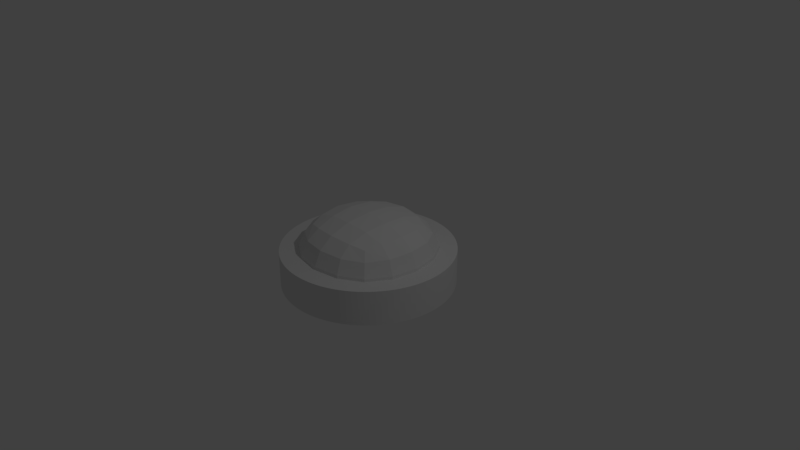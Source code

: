 # Source: landmine.blend  (saved by Blender 2.79.0; exported with 4.5.12 LTS)
import bpy
from mathutils import Matrix  # noqa: F401  (used for matrix-valued properties, if any)

bpy.ops.wm.read_factory_settings(use_empty=True)
scene = bpy.context.scene
scene.name = 'Scene'

# ---- collections
col_collection_1 = bpy.data.collections.new('Collection 1'); scene.collection.children.link(col_collection_1)

# ---- materials (node trees are filled in below, after node groups)
mat_material = bpy.data.materials.new('Material')
mat_material.alpha_threshold = 0.0
mat_material.use_transparent_shadow = False
mat_material.roughness = 0.5
mat_material.line_color = (0.0, 0.0, 0.0, 1.0)

# ---- material node trees

# ---- world
world_world = bpy.data.worlds.new('World'); scene.world = world_world
world_world.color = (0.05088, 0.05088, 0.05088)
world_world.use_sun_shadow = False
world_world.sun_shadow_jitter_overblur = 0.0
world_world.cycles.sampling_method = 'MANUAL'

# ---- cameras
cam_camera = bpy.data.cameras.new('Camera')
cam_camera.clip_end = 100.0
cam_camera.lens = 35.0
cam_camera.sensor_width = 32.0
cam_camera.sensor_height = 18.0
cam_camera.ortho_scale = 7.314
cam_camera.dof.focus_distance = 0.0
cam_camera.dof.aperture_fstop = 128.0

# ---- lights
light_lamp = bpy.data.lights.new('Lamp', 'POINT')
light_lamp.transmission_factor = 0.0
light_lamp.cutoff_distance = 30.0
light_lamp.energy = 100.0
light_lamp.shadow_buffer_clip_start = 1.001
light_lamp.shadow_soft_size = 0.1
light_lamp.shadow_maximum_resolution = 0.006
light_lamp.use_absolute_resolution = True

# ---- meshes
me_cylinder = bpy.data.meshes.new('Cylinder')
me_cylinder.from_pydata([(2.116e-07, 1.0, -1.0), (2.116e-07, 1.0, 1.0), (0.06342, 0.998, -1.0), (0.06342, 0.998, 1.0), (0.1266, 0.992, -1.0), (0.1266, 0.992, 1.0), (0.1893, 0.9819, -1.0), (0.1893, 0.9819, 1.0), (0.2511, 0.9679, -1.0), (0.2511, 0.9679, 1.0), (0.312, 0.9501, -1.0), (0.312, 0.9501, 1.0), (0.3717, 0.9284, -1.0), (0.3717, 0.9284, 1.0), (0.4298, 0.9029, -1.0), (0.4298, 0.9029, 1.0), (0.4862, 0.8738, -1.0), (0.4862, 0.8738, 1.0), (0.5406, 0.8413, -1.0), (0.5406, 0.8413, 1.0), (0.5929, 0.8053, -1.0), (0.5929, 0.8053, 1.0), (0.6428, 0.766, -1.0), (0.6428, 0.766, 1.0), (0.6901, 0.7237, -1.0), (0.6901, 0.7237, 1.0), (0.7346, 0.6785, -1.0), (0.7346, 0.6785, 1.0), (0.7761, 0.6306, -1.0), (0.7761, 0.6306, 1.0), (0.8146, 0.5801, -1.0), (0.8146, 0.5801, 1.0), (0.8497, 0.5272, -1.0), (0.8497, 0.5272, 1.0), (0.8815, 0.4723, -1.0), (0.8815, 0.4723, 1.0), (0.9096, 0.4154, -1.0), (0.9096, 0.4154, 1.0), (0.9341, 0.3569, -1.0), (0.9341, 0.3569, 1.0), (0.9549, 0.2969, -1.0), (0.9549, 0.2969, 1.0), (0.9718, 0.2358, -1.0), (0.9718, 0.2358, 1.0), (0.9848, 0.1736, -1.0), (0.9848, 0.1736, 1.0), (0.9938, 0.1108, -1.0), (0.9938, 0.1108, 1.0), (0.9989, 0.04758, -1.0), (0.9989, 0.04758, 1.0), (0.9999, -0.01587, -1.0), (0.9999, -0.01587, 1.0), (0.9969, -0.07925, -1.0), (0.9969, -0.07925, 1.0), (0.9898, -0.1423, -1.0), (0.9898, -0.1423, 1.0), (0.9788, -0.2048, -1.0), (0.9788, -0.2048, 1.0), (0.9638, -0.2665, -1.0), (0.9638, -0.2665, 1.0), (0.945, -0.3271, -1.0), (0.945, -0.3271, 1.0), (0.9224, -0.3863, -1.0), (0.9224, -0.3863, 1.0), (0.896, -0.4441, -1.0), (0.896, -0.4441, 1.0), (0.866, -0.5, -1.0), (0.866, -0.5, 1.0), (0.8326, -0.5539, -1.0), (0.8326, -0.5539, 1.0), (0.7958, -0.6056, -1.0), (0.7958, -0.6056, 1.0), (0.7557, -0.6549, -1.0), (0.7557, -0.6549, 1.0), (0.7127, -0.7015, -1.0), (0.7127, -0.7015, 1.0), (0.6668, -0.7453, -1.0), (0.6668, -0.7453, 1.0), (0.6182, -0.7861, -1.0), (0.6182, -0.7861, 1.0), (0.5671, -0.8237, -1.0), (0.5671, -0.8237, 1.0), (0.5137, -0.858, -1.0), (0.5137, -0.858, 1.0), (0.4582, -0.8888, -1.0), (0.4582, -0.8888, 1.0), (0.4009, -0.9161, -1.0), (0.4009, -0.9161, 1.0), (0.342, -0.9397, -1.0), (0.342, -0.9397, 1.0), (0.2817, -0.9595, -1.0), (0.2817, -0.9595, 1.0), (0.2203, -0.9754, -1.0), (0.2203, -0.9754, 1.0), (0.158, -0.9874, -1.0), (0.158, -0.9874, 1.0), (0.09506, -0.9955, -1.0), (0.09506, -0.9955, 1.0), (0.03173, -0.9995, -1.0), (0.03173, -0.9995, 1.0), (-0.03173, -0.9995, -1.0), (-0.03173, -0.9995, 1.0), (-0.09506, -0.9955, -1.0), (-0.09506, -0.9955, 1.0), (-0.158, -0.9874, -1.0), (-0.158, -0.9874, 1.0), (-0.2203, -0.9754, -1.0), (-0.2203, -0.9754, 1.0), (-0.2817, -0.9595, -1.0), (-0.2817, -0.9595, 1.0), (-0.342, -0.9397, -1.0), (-0.342, -0.9397, 1.0), (-0.4009, -0.9161, -1.0), (-0.4009, -0.9161, 1.0), (-0.4582, -0.8888, -1.0), (-0.4582, -0.8888, 1.0), (-0.5137, -0.858, -1.0), (-0.5137, -0.858, 1.0), (-0.5671, -0.8237, -1.0), (-0.5671, -0.8237, 1.0), (-0.6182, -0.7861, -1.0), (-0.6182, -0.7861, 1.0), (-0.6668, -0.7453, -1.0), (-0.6668, -0.7453, 1.0), (-0.7127, -0.7015, -1.0), (-0.7127, -0.7015, 1.0), (-0.7558, -0.6549, -1.0), (-0.7558, -0.6549, 1.0), (-0.7958, -0.6056, -1.0), (-0.7958, -0.6056, 1.0), (-0.8326, -0.5539, -1.0), (-0.8326, -0.5539, 1.0), (-0.866, -0.5, -1.0), (-0.866, -0.5, 1.0), (-0.896, -0.4441, -1.0), (-0.896, -0.4441, 1.0), (-0.9224, -0.3863, -1.0), (-0.9224, -0.3863, 1.0), (-0.945, -0.3271, -1.0), (-0.945, -0.3271, 1.0), (-0.9638, -0.2665, -1.0), (-0.9638, -0.2665, 1.0), (-0.9788, -0.2048, -1.0), (-0.9788, -0.2048, 1.0), (-0.9898, -0.1423, -1.0), (-0.9898, -0.1423, 1.0), (-0.9969, -0.07925, -1.0), (-0.9969, -0.07925, 1.0), (-0.9999, -0.01586, -1.0), (-0.9999, -0.01586, 1.0), (-0.9989, 0.04758, -1.0), (-0.9989, 0.04758, 1.0), (-0.9938, 0.1108, -1.0), (-0.9938, 0.1108, 1.0), (-0.9848, 0.1736, -1.0), (-0.9848, 0.1736, 1.0), (-0.9718, 0.2358, -1.0), (-0.9718, 0.2358, 1.0), (-0.9549, 0.2969, -1.0), (-0.9549, 0.2969, 1.0), (-0.9341, 0.3569, -1.0), (-0.9341, 0.3569, 1.0), (-0.9096, 0.4154, -1.0), (-0.9096, 0.4154, 1.0), (-0.8815, 0.4723, -1.0), (-0.8815, 0.4723, 1.0), (-0.8497, 0.5272, -1.0), (-0.8497, 0.5272, 1.0), (-0.8146, 0.5801, -1.0), (-0.8146, 0.5801, 1.0), (-0.7761, 0.6306, -1.0), (-0.7761, 0.6306, 1.0), (-0.7346, 0.6785, -1.0), (-0.7346, 0.6785, 1.0), (-0.6901, 0.7237, -1.0), (-0.6901, 0.7237, 1.0), (-0.6428, 0.766, -1.0), (-0.6428, 0.766, 1.0), (-0.5929, 0.8053, -1.0), (-0.5929, 0.8053, 1.0), (-0.5406, 0.8413, -1.0), (-0.5406, 0.8413, 1.0), (-0.4862, 0.8738, -1.0), (-0.4862, 0.8738, 1.0), (-0.4298, 0.9029, -1.0), (-0.4298, 0.9029, 1.0), (-0.3717, 0.9284, -1.0), (-0.3717, 0.9284, 1.0), (-0.312, 0.9501, -1.0), (-0.312, 0.9501, 1.0), (-0.2511, 0.9679, -1.0), (-0.2511, 0.9679, 1.0), (-0.1892, 0.9819, -1.0), (-0.1892, 0.9819, 1.0), (-0.1266, 0.992, -1.0), (-0.1266, 0.992, 1.0), (-0.06342, 0.998, -1.0), (-0.06342, 0.998, 1.0)], [], [(0, 1, 3, 2), (2, 3, 5, 4), (4, 5, 7, 6), (6, 7, 9, 8), (8, 9, 11, 10), (10, 11, 13, 12), (12, 13, 15, 14), (14, 15, 17, 16), (16, 17, 19, 18), (18, 19, 21, 20), (20, 21, 23, 22), (22, 23, 25, 24), (24, 25, 27, 26), (26, 27, 29, 28), (28, 29, 31, 30), (30, 31, 33, 32), (32, 33, 35, 34), (34, 35, 37, 36), (36, 37, 39, 38), (38, 39, 41, 40), (40, 41, 43, 42), (42, 43, 45, 44), (44, 45, 47, 46), (46, 47, 49, 48), (48, 49, 51, 50), (50, 51, 53, 52), (52, 53, 55, 54), (54, 55, 57, 56), (56, 57, 59, 58), (58, 59, 61, 60), (60, 61, 63, 62), (62, 63, 65, 64), (64, 65, 67, 66), (66, 67, 69, 68), (68, 69, 71, 70), (70, 71, 73, 72), (72, 73, 75, 74), (74, 75, 77, 76), (76, 77, 79, 78), (78, 79, 81, 80), (80, 81, 83, 82), (82, 83, 85, 84), (84, 85, 87, 86), (86, 87, 89, 88), (88, 89, 91, 90), (90, 91, 93, 92), (92, 93, 95, 94), (94, 95, 97, 96), (96, 97, 99, 98), (98, 99, 101, 100), (100, 101, 103, 102), (102, 103, 105, 104), (104, 105, 107, 106), (106, 107, 109, 108), (108, 109, 111, 110), (110, 111, 113, 112), (112, 113, 115, 114), (114, 115, 117, 116), (116, 117, 119, 118), (118, 119, 121, 120), (120, 121, 123, 122), (122, 123, 125, 124), (124, 125, 127, 126), (126, 127, 129, 128), (128, 129, 131, 130), (130, 131, 133, 132), (132, 133, 135, 134), (134, 135, 137, 136), (136, 137, 139, 138), (138, 139, 141, 140), (140, 141, 143, 142), (142, 143, 145, 144), (144, 145, 147, 146), (146, 147, 149, 148), (148, 149, 151, 150), (150, 151, 153, 152), (152, 153, 155, 154), (154, 155, 157, 156), (156, 157, 159, 158), (158, 159, 161, 160), (160, 161, 163, 162), (162, 163, 165, 164), (164, 165, 167, 166), (166, 167, 169, 168), (168, 169, 171, 170), (170, 171, 173, 172), (172, 173, 175, 174), (174, 175, 177, 176), (176, 177, 179, 178), (178, 179, 181, 180), (180, 181, 183, 182), (182, 183, 185, 184), (184, 185, 187, 186), (186, 187, 189, 188), (188, 189, 191, 190), (190, 191, 193, 192), (192, 193, 195, 194), (3, 1, 197, 195, 193, 191, 189, 187, 185, 183, 181, 179, 177, 175, 173, 171, 169, 167, 165, 163, 161, 159, 157, 155, 153, 151, 149, 147, 145, 143, 141, 139, 137, 135, 133, 131, 129, 127, 125, 123, 121, 119, 117, 115, 113, 111, 109, 107, 105, 103, 101, 99, 97, 95, 93, 91, 89, 87, 85, 83, 81, 79, 77, 75, 73, 71, 69, 67, 65, 63, 61, 59, 57, 55, 53, 51, 49, 47, 45, 43, 41, 39, 37, 35, 33, 31, 29, 27, 25, 23, 21, 19, 17, 15, 13, 11, 9, 7, 5), (194, 195, 197, 196), (196, 197, 1, 0), (0, 2, 4, 6, 8, 10, 12, 14, 16, 18, 20, 22, 24, 26, 28, 30, 32, 34, 36, 38, 40, 42, 44, 46, 48, 50, 52, 54, 56, 58, 60, 62, 64, 66, 68, 70, 72, 74, 76, 78, 80, 82, 84, 86, 88, 90, 92, 94, 96, 98, 100, 102, 104, 106, 108, 110, 112, 114, 116, 118, 120, 122, 124, 126, 128, 130, 132, 134, 136, 138, 140, 142, 144, 146, 148, 150, 152, 154, 156, 158, 160, 162, 164, 166, 168, 170, 172, 174, 176, 178, 180, 182, 184, 186, 188, 190, 192, 194, 196)])
me_cylinder.use_remesh_preserve_volume = False
me_cylinder.use_remesh_preserve_attributes = False
me_cylinder.use_mirror_vertex_groups = False
me_cylinder.update()
me_cube = bpy.data.meshes.new('Cube')
me_cube.from_pydata([(1.0, 1.0, 0.5), (1.0, -1.0, 0.5), (-1.0, -1.0, 0.5), (-1.0, 1.0, 0.5), (1.0, 1.0, -0.5), (1.0, -1.0, -0.5), (-1.0, -1.0, -0.5), (-1.0, 1.0, -0.5)], [], [(0, 3, 2, 1), (4, 0, 1, 5), (5, 1, 2, 6), (6, 2, 3, 7), (0, 4, 7, 3)])
me_cube.materials.append(mat_material)
me_cube.use_remesh_preserve_volume = False
me_cube.use_remesh_preserve_attributes = False
me_cube.use_mirror_vertex_groups = False
me_cube.update()

# ---- objects
ob_cylinder = bpy.data.objects.new('Cylinder', me_cylinder)
ob_cube = bpy.data.objects.new('Cube', me_cube)
ob_lamp = bpy.data.objects.new('Lamp', light_lamp)
ob_camera = bpy.data.objects.new('Camera', cam_camera)

# ---- transforms, parenting, visibility, modifiers, constraints
ob_cylinder.location = (-0.01284, 0.001462, -0.1264)
ob_cylinder.scale = (1.142, 1.142, 0.2316)
ob_cylinder.lineart.crease_threshold = 0.0
ob_cube.location = (0.0, 0.0, 0.17)
ob_cube.lock_rotations_4d = False
ob_cube.empty_display_type = 'ARROWS'
ob_cube.lineart.crease_threshold = 0.0
_m = ob_cube.modifiers.new('Subsurf', 'SUBSURF')
_m.uv_smooth = 'PRESERVE_CORNERS'
_m.quality = 2
_m.show_only_control_edges = False
ob_lamp.location = (4.076, 1.005, 5.904)
ob_lamp.rotation_euler = (0.6503, 0.05522, 1.866)
ob_lamp.lock_rotations_4d = False
ob_lamp.empty_display_type = 'ARROWS'
ob_lamp.color = (0.0, 0.0, 0.0, 0.0)
ob_lamp.lineart.crease_threshold = 0.0
ob_camera.location = (7.481, -6.508, 5.344)
ob_camera.rotation_euler = (1.109, 0.0, 0.8149)
ob_camera.lock_rotations_4d = False
ob_camera.empty_display_type = 'ARROWS'
ob_camera.color = (0.0, 0.0, 0.0, 0.0)
ob_camera.display_type = 'WIRE'
ob_camera.lineart.crease_threshold = 0.0

# ---- collection membership
col_collection_1.objects.link(ob_cylinder)
col_collection_1.objects.link(ob_cube)
col_collection_1.objects.link(ob_lamp)
col_collection_1.objects.link(ob_camera)

# ---- scene / render settings (as saved in the file)
scene.camera = ob_camera
scene.frame_start = 1; scene.frame_end = 250; scene.frame_set(11)
scene.render.engine = 'BLENDER_EEVEE_NEXT'
scene.render.resolution_percentage = 50
scene.render.dither_intensity = 0.0
scene.cycles.use_denoising = False
scene.cycles.samples = 128
scene.cycles.sampling_pattern = 'TABULATED_SOBOL'
scene.cycles.use_adaptive_sampling = False
scene.cycles.use_light_tree = False
scene.cycles.blur_glossy = 0.0
scene.cycles.sample_clamp_indirect = 0.0
scene.view_settings.view_transform = 'Standard'
bpy.context.view_layer.update()
